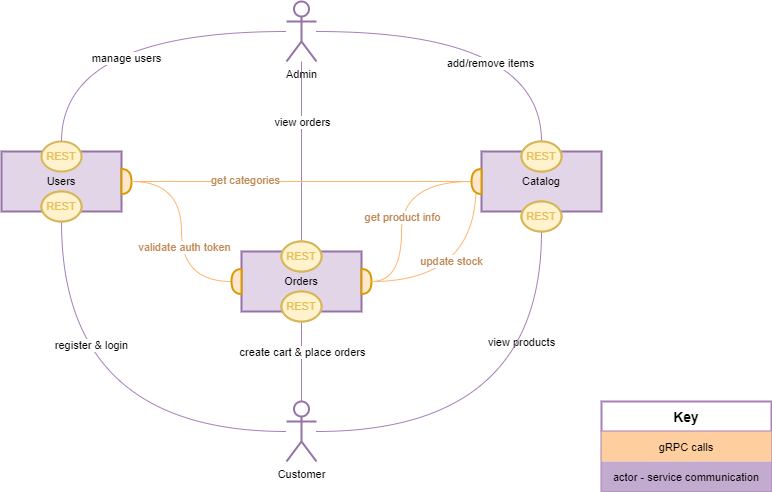

The diagram above was exported from draw.io. Its source (the exported page's mxGraphModel, read from the mxfile embedded in the PNG):
<mxGraphModel dx="1001" dy="552" grid="1" gridSize="10" guides="1" tooltips="1" connect="1" arrows="1" fold="1" page="1" pageScale="1" pageWidth="1169" pageHeight="827" math="0" shadow="0">
  <root>
    <mxCell id="0" />
    <mxCell id="1" parent="0" />
    <mxCell id="-LSkTfaVhBAJyaPzJImd-11" style="edgeStyle=orthogonalEdgeStyle;shape=connector;curved=1;rounded=0;orthogonalLoop=1;jettySize=auto;html=1;entryX=0.5;entryY=1;entryDx=0;entryDy=0;labelBackgroundColor=default;fontFamily=Helvetica;fontSize=11;fontColor=default;endArrow=none;endFill=0;strokeColor=#A680B8;strokeWidth=1;" edge="1" parent="1" source="-LSkTfaVhBAJyaPzJImd-1" target="-LSkTfaVhBAJyaPzJImd-7">
      <mxGeometry relative="1" as="geometry" />
    </mxCell>
    <mxCell id="-LSkTfaVhBAJyaPzJImd-12" value="register &amp;amp; login" style="edgeLabel;html=1;align=center;verticalAlign=middle;resizable=0;points=[];fontSize=11;fontFamily=Helvetica;fontColor=default;" vertex="1" connectable="0" parent="-LSkTfaVhBAJyaPzJImd-11">
      <mxGeometry x="0.4363" y="-29" relative="1" as="geometry">
        <mxPoint as="offset" />
      </mxGeometry>
    </mxCell>
    <mxCell id="-LSkTfaVhBAJyaPzJImd-13" style="edgeStyle=orthogonalEdgeStyle;shape=connector;curved=1;rounded=0;orthogonalLoop=1;jettySize=auto;html=1;entryX=0.5;entryY=1;entryDx=0;entryDy=0;labelBackgroundColor=default;fontFamily=Helvetica;fontSize=11;fontColor=default;endArrow=none;endFill=0;strokeColor=#A680B8;strokeWidth=1;" edge="1" parent="1" source="-LSkTfaVhBAJyaPzJImd-1" target="-LSkTfaVhBAJyaPzJImd-4">
      <mxGeometry relative="1" as="geometry" />
    </mxCell>
    <mxCell id="-LSkTfaVhBAJyaPzJImd-14" value="create cart &amp;amp; place orders" style="edgeLabel;html=1;align=center;verticalAlign=middle;resizable=0;points=[];fontSize=11;fontFamily=Helvetica;fontColor=default;" vertex="1" connectable="0" parent="-LSkTfaVhBAJyaPzJImd-13">
      <mxGeometry x="0.2978" y="-5" relative="1" as="geometry">
        <mxPoint x="-5" y="8" as="offset" />
      </mxGeometry>
    </mxCell>
    <mxCell id="-LSkTfaVhBAJyaPzJImd-15" style="edgeStyle=orthogonalEdgeStyle;shape=connector;curved=1;rounded=0;orthogonalLoop=1;jettySize=auto;html=1;entryX=0.565;entryY=0.983;entryDx=0;entryDy=0;entryPerimeter=0;labelBackgroundColor=default;fontFamily=Helvetica;fontSize=11;fontColor=default;endArrow=none;endFill=0;strokeColor=#A680B8;strokeWidth=1;startArrow=none;" edge="1" parent="1" source="mufx_fzZSksjVCW-xzOw-3" target="-LSkTfaVhBAJyaPzJImd-5">
      <mxGeometry relative="1" as="geometry" />
    </mxCell>
    <mxCell id="-LSkTfaVhBAJyaPzJImd-16" value="view products" style="edgeLabel;html=1;align=center;verticalAlign=middle;resizable=0;points=[];fontSize=11;fontFamily=Helvetica;fontColor=default;labelBackgroundColor=default;" vertex="1" connectable="0" parent="-LSkTfaVhBAJyaPzJImd-15">
      <mxGeometry x="0.3274" y="47" relative="1" as="geometry">
        <mxPoint x="-75" y="150" as="offset" />
      </mxGeometry>
    </mxCell>
    <mxCell id="-LSkTfaVhBAJyaPzJImd-1" value="Customer" style="shape=umlActor;verticalLabelPosition=bottom;verticalAlign=top;html=1;outlineConnect=0;rounded=0;shadow=0;glass=0;sketch=0;fontFamily=Helvetica;fontSize=11;strokeColor=#9673a6;strokeWidth=2;fillColor=none;" vertex="1" parent="1">
      <mxGeometry x="545" y="580" width="30" height="60" as="geometry" />
    </mxCell>
    <mxCell id="-LSkTfaVhBAJyaPzJImd-9" style="edgeStyle=orthogonalEdgeStyle;shape=connector;rounded=0;orthogonalLoop=1;jettySize=auto;html=1;entryX=0.5;entryY=0;entryDx=0;entryDy=0;labelBackgroundColor=default;fontFamily=Helvetica;fontSize=11;fontColor=default;endArrow=none;endFill=0;strokeColor=#A680B8;strokeWidth=1;curved=1;" edge="1" parent="1" source="-LSkTfaVhBAJyaPzJImd-2" target="-LSkTfaVhBAJyaPzJImd-8">
      <mxGeometry relative="1" as="geometry" />
    </mxCell>
    <mxCell id="-LSkTfaVhBAJyaPzJImd-10" value="manage users" style="edgeLabel;html=1;align=center;verticalAlign=middle;resizable=0;points=[];fontSize=11;fontFamily=Helvetica;fontColor=default;" vertex="1" connectable="0" parent="-LSkTfaVhBAJyaPzJImd-9">
      <mxGeometry x="-0.0364" y="26" relative="1" as="geometry">
        <mxPoint as="offset" />
      </mxGeometry>
    </mxCell>
    <mxCell id="mufx_fzZSksjVCW-xzOw-8" style="edgeStyle=orthogonalEdgeStyle;shape=connector;curved=1;rounded=0;orthogonalLoop=1;jettySize=auto;html=1;entryX=0.5;entryY=0;entryDx=0;entryDy=0;labelBackgroundColor=default;fontFamily=Helvetica;fontSize=11;fontColor=default;endArrow=none;endFill=0;strokeColor=#A680B8;strokeWidth=1;" edge="1" parent="1" source="-LSkTfaVhBAJyaPzJImd-2" target="mufx_fzZSksjVCW-xzOw-4">
      <mxGeometry relative="1" as="geometry" />
    </mxCell>
    <mxCell id="mufx_fzZSksjVCW-xzOw-9" value="add/remove items" style="edgeLabel;html=1;align=center;verticalAlign=middle;resizable=0;points=[];fontSize=11;fontFamily=Helvetica;fontColor=default;" vertex="1" connectable="0" parent="mufx_fzZSksjVCW-xzOw-8">
      <mxGeometry x="0.0304" y="-31" relative="1" as="geometry">
        <mxPoint as="offset" />
      </mxGeometry>
    </mxCell>
    <mxCell id="mufx_fzZSksjVCW-xzOw-10" style="edgeStyle=orthogonalEdgeStyle;shape=connector;curved=1;rounded=0;orthogonalLoop=1;jettySize=auto;html=1;entryX=0.5;entryY=0;entryDx=0;entryDy=0;labelBackgroundColor=default;fontFamily=Helvetica;fontSize=11;fontColor=default;endArrow=none;endFill=0;strokeColor=#A680B8;strokeWidth=1;" edge="1" parent="1" source="-LSkTfaVhBAJyaPzJImd-2" target="mufx_fzZSksjVCW-xzOw-1">
      <mxGeometry relative="1" as="geometry" />
    </mxCell>
    <mxCell id="mufx_fzZSksjVCW-xzOw-11" value="view orders" style="edgeLabel;html=1;align=center;verticalAlign=middle;resizable=0;points=[];fontSize=11;fontFamily=Helvetica;fontColor=default;" vertex="1" connectable="0" parent="mufx_fzZSksjVCW-xzOw-10">
      <mxGeometry x="0.1511" y="1" relative="1" as="geometry">
        <mxPoint x="-1" y="-44" as="offset" />
      </mxGeometry>
    </mxCell>
    <mxCell id="-LSkTfaVhBAJyaPzJImd-2" value="Admin" style="shape=umlActor;verticalLabelPosition=bottom;verticalAlign=top;html=1;outlineConnect=0;rounded=0;shadow=0;glass=0;sketch=0;fontFamily=Helvetica;fontSize=11;strokeColor=#9673a6;strokeWidth=2;fillColor=none;" vertex="1" parent="1">
      <mxGeometry x="545" y="180" width="30" height="60" as="geometry" />
    </mxCell>
    <mxCell id="-LSkTfaVhBAJyaPzJImd-3" value="Users" style="rounded=0;whiteSpace=wrap;html=1;shadow=0;glass=0;sketch=0;fontFamily=Helvetica;fontSize=11;strokeColor=#9673a6;strokeWidth=2;fillColor=#e1d5e7;" vertex="1" parent="1">
      <mxGeometry x="260" y="330" width="120" height="60" as="geometry" />
    </mxCell>
    <mxCell id="-LSkTfaVhBAJyaPzJImd-4" value="Orders" style="rounded=0;whiteSpace=wrap;html=1;shadow=0;glass=0;sketch=0;fontFamily=Helvetica;fontSize=11;strokeColor=#9673a6;strokeWidth=2;fillColor=#e1d5e7;" vertex="1" parent="1">
      <mxGeometry x="500" y="430" width="120" height="60" as="geometry" />
    </mxCell>
    <mxCell id="-LSkTfaVhBAJyaPzJImd-5" value="Catalog" style="rounded=0;whiteSpace=wrap;html=1;shadow=0;glass=0;sketch=0;fontFamily=Helvetica;fontSize=11;strokeColor=#9673a6;strokeWidth=2;fillColor=#e1d5e7;" vertex="1" parent="1">
      <mxGeometry x="740" y="330" width="120" height="60" as="geometry" />
    </mxCell>
    <mxCell id="-LSkTfaVhBAJyaPzJImd-7" value="REST" style="ellipse;whiteSpace=wrap;html=1;rounded=0;shadow=0;glass=0;sketch=0;fontFamily=Helvetica;fontSize=11;strokeColor=#d6b656;strokeWidth=2;fillColor=#fff2cc;" vertex="1" parent="1">
      <mxGeometry x="300" y="370" width="40" height="30" as="geometry" />
    </mxCell>
    <mxCell id="-LSkTfaVhBAJyaPzJImd-8" value="REST" style="ellipse;whiteSpace=wrap;html=1;rounded=0;shadow=0;glass=0;sketch=0;fontFamily=Helvetica;fontSize=11;strokeColor=#d6b656;strokeWidth=2;fillColor=#fff2cc;fontColor=#E3C15B;" vertex="1" parent="1">
      <mxGeometry x="300" y="320" width="40" height="30" as="geometry" />
    </mxCell>
    <mxCell id="mufx_fzZSksjVCW-xzOw-1" value="REST" style="ellipse;whiteSpace=wrap;html=1;rounded=0;shadow=0;glass=0;sketch=0;fontFamily=Helvetica;fontSize=11;strokeColor=#d6b656;strokeWidth=2;fillColor=#fff2cc;" vertex="1" parent="1">
      <mxGeometry x="540" y="420" width="40" height="30" as="geometry" />
    </mxCell>
    <mxCell id="mufx_fzZSksjVCW-xzOw-2" value="REST" style="ellipse;whiteSpace=wrap;html=1;rounded=0;shadow=0;glass=0;sketch=0;fontFamily=Helvetica;fontSize=11;strokeColor=#d6b656;strokeWidth=2;fillColor=#fff2cc;" vertex="1" parent="1">
      <mxGeometry x="540" y="470" width="40" height="30" as="geometry" />
    </mxCell>
    <mxCell id="mufx_fzZSksjVCW-xzOw-4" value="REST" style="ellipse;whiteSpace=wrap;html=1;rounded=0;shadow=0;glass=0;sketch=0;fontFamily=Helvetica;fontSize=11;strokeColor=#d6b656;strokeWidth=2;fillColor=#fff2cc;" vertex="1" parent="1">
      <mxGeometry x="780" y="320" width="40" height="30" as="geometry" />
    </mxCell>
    <mxCell id="mufx_fzZSksjVCW-xzOw-3" value="REST" style="ellipse;whiteSpace=wrap;html=1;rounded=0;shadow=0;glass=0;sketch=0;fontFamily=Helvetica;fontSize=11;strokeColor=#d6b656;strokeWidth=2;fillColor=#fff2cc;" vertex="1" parent="1">
      <mxGeometry x="780" y="380" width="40" height="30" as="geometry" />
    </mxCell>
    <mxCell id="mufx_fzZSksjVCW-xzOw-6" value="" style="edgeStyle=orthogonalEdgeStyle;shape=connector;curved=1;rounded=0;orthogonalLoop=1;jettySize=auto;html=1;labelBackgroundColor=default;fontFamily=Helvetica;fontSize=11;fontColor=default;endArrow=none;endFill=0;strokeColor=#A680B8;strokeWidth=1;" edge="1" parent="1" source="-LSkTfaVhBAJyaPzJImd-1" target="mufx_fzZSksjVCW-xzOw-3">
      <mxGeometry relative="1" as="geometry">
        <mxPoint x="575" y="610" as="sourcePoint" />
        <mxPoint x="807.8" y="388.98" as="targetPoint" />
      </mxGeometry>
    </mxCell>
    <mxCell id="mufx_fzZSksjVCW-xzOw-17" style="edgeStyle=orthogonalEdgeStyle;shape=connector;curved=1;rounded=0;orthogonalLoop=1;jettySize=auto;html=1;entryX=1;entryY=0.5;entryDx=0;entryDy=0;entryPerimeter=0;labelBackgroundColor=default;fontFamily=Helvetica;fontSize=11;fontColor=default;endArrow=none;endFill=0;strokeColor=#FFB570;strokeWidth=1;" edge="1" parent="1" source="mufx_fzZSksjVCW-xzOw-12" target="mufx_fzZSksjVCW-xzOw-15">
      <mxGeometry relative="1" as="geometry" />
    </mxCell>
    <mxCell id="mufx_fzZSksjVCW-xzOw-18" value="validate auth token" style="edgeLabel;html=1;align=center;verticalAlign=middle;resizable=0;points=[];fontSize=11;fontFamily=Helvetica;fontColor=#BF8854;" vertex="1" connectable="0" parent="mufx_fzZSksjVCW-xzOw-17">
      <mxGeometry x="0.1474" y="2" relative="1" as="geometry">
        <mxPoint as="offset" />
      </mxGeometry>
    </mxCell>
    <mxCell id="mufx_fzZSksjVCW-xzOw-12" value="" style="shape=or;whiteSpace=wrap;html=1;rounded=0;shadow=0;glass=0;sketch=0;fontFamily=Helvetica;fontSize=11;strokeColor=#d79b00;strokeWidth=2;fillColor=#ffe6cc;" vertex="1" parent="1">
      <mxGeometry x="380" y="347.5" width="10" height="25" as="geometry" />
    </mxCell>
    <mxCell id="obGbYbliyhOPUf4phR-E-1" style="edgeStyle=orthogonalEdgeStyle;shape=connector;curved=1;rounded=0;orthogonalLoop=1;jettySize=auto;html=1;entryX=1;entryY=0.5;entryDx=0;entryDy=0;entryPerimeter=0;labelBackgroundColor=default;fontFamily=Helvetica;fontSize=11;fontColor=default;endArrow=none;endFill=0;strokeColor=#FFB570;strokeWidth=1;" edge="1" parent="1" source="mufx_fzZSksjVCW-xzOw-14" target="mufx_fzZSksjVCW-xzOw-16">
      <mxGeometry relative="1" as="geometry">
        <Array as="points">
          <mxPoint x="660" y="460" />
          <mxPoint x="660" y="360" />
        </Array>
      </mxGeometry>
    </mxCell>
    <mxCell id="Kha3gK75HWAlchWLDilG-1" value="get product info" style="edgeLabel;html=1;align=center;verticalAlign=middle;resizable=0;points=[];fontSize=11;fontFamily=Helvetica;fontColor=#BF8854;" vertex="1" connectable="0" parent="obGbYbliyhOPUf4phR-E-1">
      <mxGeometry x="-0.206" y="2" relative="1" as="geometry">
        <mxPoint x="2" y="-16" as="offset" />
      </mxGeometry>
    </mxCell>
    <mxCell id="mufx_fzZSksjVCW-xzOw-14" value="" style="shape=or;whiteSpace=wrap;html=1;rounded=0;shadow=0;glass=0;sketch=0;fontFamily=Helvetica;fontSize=11;strokeColor=#d79b00;strokeWidth=2;fillColor=#ffe6cc;" vertex="1" parent="1">
      <mxGeometry x="620" y="447.5" width="10" height="25" as="geometry" />
    </mxCell>
    <mxCell id="mufx_fzZSksjVCW-xzOw-15" value="" style="shape=or;whiteSpace=wrap;html=1;rounded=0;shadow=0;glass=0;sketch=0;fontFamily=Helvetica;fontSize=11;strokeColor=#d79b00;strokeWidth=2;fillColor=#ffe6cc;rotation=-180;" vertex="1" parent="1">
      <mxGeometry x="490" y="447.5" width="10" height="25" as="geometry" />
    </mxCell>
    <mxCell id="Kha3gK75HWAlchWLDilG-2" value="update stock" style="edgeStyle=orthogonalEdgeStyle;shape=connector;curved=1;rounded=0;orthogonalLoop=1;jettySize=auto;html=1;entryX=1;entryY=0.5;entryDx=0;entryDy=0;entryPerimeter=0;labelBackgroundColor=default;fontFamily=Helvetica;fontSize=11;fontColor=#BF8854;endArrow=none;endFill=0;strokeColor=#FFB570;strokeWidth=1;" edge="1" parent="1" source="mufx_fzZSksjVCW-xzOw-16" target="mufx_fzZSksjVCW-xzOw-14">
      <mxGeometry x="0.1472" y="-20" relative="1" as="geometry">
        <Array as="points">
          <mxPoint x="730" y="460" />
        </Array>
        <mxPoint as="offset" />
      </mxGeometry>
    </mxCell>
    <mxCell id="Kha3gK75HWAlchWLDilG-3" style="edgeStyle=orthogonalEdgeStyle;shape=connector;curved=1;rounded=0;orthogonalLoop=1;jettySize=auto;html=1;entryX=1;entryY=0.5;entryDx=0;entryDy=0;entryPerimeter=0;labelBackgroundColor=default;fontFamily=Helvetica;fontSize=11;fontColor=default;endArrow=none;endFill=0;strokeColor=#FFB570;strokeWidth=1;" edge="1" parent="1" source="mufx_fzZSksjVCW-xzOw-16" target="mufx_fzZSksjVCW-xzOw-12">
      <mxGeometry relative="1" as="geometry" />
    </mxCell>
    <mxCell id="Kha3gK75HWAlchWLDilG-4" value="get categories" style="edgeLabel;html=1;align=center;verticalAlign=middle;resizable=0;points=[];fontSize=11;fontFamily=Helvetica;fontColor=#BF8854;" vertex="1" connectable="0" parent="Kha3gK75HWAlchWLDilG-3">
      <mxGeometry x="0.3329" y="-2" relative="1" as="geometry">
        <mxPoint as="offset" />
      </mxGeometry>
    </mxCell>
    <mxCell id="mufx_fzZSksjVCW-xzOw-16" value="" style="shape=or;whiteSpace=wrap;html=1;rounded=0;shadow=0;glass=0;sketch=0;fontFamily=Helvetica;fontSize=11;strokeColor=#d79b00;strokeWidth=2;fillColor=#ffe6cc;rotation=-180;" vertex="1" parent="1">
      <mxGeometry x="730" y="347.5" width="10" height="25" as="geometry" />
    </mxCell>
    <mxCell id="tARrtWSzo4-TZ-8kEeDk-1" value="Key" style="swimlane;fontStyle=1;childLayout=stackLayout;horizontal=1;startSize=30;horizontalStack=0;resizeParent=1;resizeParentMax=0;resizeLast=0;collapsible=1;marginBottom=0;rounded=0;shadow=0;glass=0;sketch=0;fontFamily=Helvetica;fontSize=14;fontColor=default;strokeColor=#A680B8;strokeWidth=2;fillColor=none;align=center;" vertex="1" parent="1">
      <mxGeometry x="860" y="580" width="170" height="90" as="geometry" />
    </mxCell>
    <mxCell id="tARrtWSzo4-TZ-8kEeDk-2" value="gRPC calls" style="text;strokeColor=none;fillColor=#FFCE9F;align=center;verticalAlign=middle;spacingLeft=4;spacingRight=4;overflow=hidden;points=[[0,0.5],[1,0.5]];portConstraint=eastwest;rotatable=0;rounded=0;shadow=0;glass=0;sketch=0;fontFamily=Helvetica;fontSize=11;fontColor=default;" vertex="1" parent="tARrtWSzo4-TZ-8kEeDk-1">
      <mxGeometry y="30" width="170" height="30" as="geometry" />
    </mxCell>
    <mxCell id="tARrtWSzo4-TZ-8kEeDk-3" value="actor - service communication" style="text;strokeColor=none;fillColor=#C3ABD0;align=center;verticalAlign=middle;spacingLeft=4;spacingRight=4;overflow=hidden;points=[[0,0.5],[1,0.5]];portConstraint=eastwest;rotatable=0;rounded=0;shadow=0;glass=0;sketch=0;fontFamily=Helvetica;fontSize=11;fontColor=default;" vertex="1" parent="tARrtWSzo4-TZ-8kEeDk-1">
      <mxGeometry y="60" width="170" height="30" as="geometry" />
    </mxCell>
    <mxCell id="tARrtWSzo4-TZ-8kEeDk-5" value="REST" style="ellipse;whiteSpace=wrap;html=1;rounded=0;shadow=0;glass=0;sketch=0;fontFamily=Helvetica;fontSize=11;strokeColor=#d6b656;strokeWidth=2;fillColor=#fff2cc;fontColor=#E3C15B;" vertex="1" parent="1">
      <mxGeometry x="780" y="380" width="40" height="30" as="geometry" />
    </mxCell>
    <mxCell id="tARrtWSzo4-TZ-8kEeDk-6" value="REST" style="ellipse;whiteSpace=wrap;html=1;rounded=0;shadow=0;glass=0;sketch=0;fontFamily=Helvetica;fontSize=11;strokeColor=#d6b656;strokeWidth=2;fillColor=#fff2cc;fontColor=#E3C15B;" vertex="1" parent="1">
      <mxGeometry x="780" y="320" width="40" height="30" as="geometry" />
    </mxCell>
    <mxCell id="tARrtWSzo4-TZ-8kEeDk-7" value="REST" style="ellipse;whiteSpace=wrap;html=1;rounded=0;shadow=0;glass=0;sketch=0;fontFamily=Helvetica;fontSize=11;strokeColor=#d6b656;strokeWidth=2;fillColor=#fff2cc;fontColor=#E3C15B;" vertex="1" parent="1">
      <mxGeometry x="540" y="470" width="40" height="30" as="geometry" />
    </mxCell>
    <mxCell id="tARrtWSzo4-TZ-8kEeDk-8" value="REST" style="ellipse;whiteSpace=wrap;html=1;rounded=0;shadow=0;glass=0;sketch=0;fontFamily=Helvetica;fontSize=11;strokeColor=#d6b656;strokeWidth=2;fillColor=#fff2cc;fontColor=#E3C15B;" vertex="1" parent="1">
      <mxGeometry x="540" y="420" width="40" height="30" as="geometry" />
    </mxCell>
    <mxCell id="tARrtWSzo4-TZ-8kEeDk-9" value="REST" style="ellipse;whiteSpace=wrap;html=1;rounded=0;shadow=0;glass=0;sketch=0;fontFamily=Helvetica;fontSize=11;strokeColor=#d6b656;strokeWidth=2;fillColor=#fff2cc;fontColor=#E3C15B;" vertex="1" parent="1">
      <mxGeometry x="300" y="370" width="40" height="30" as="geometry" />
    </mxCell>
  </root>
</mxGraphModel>